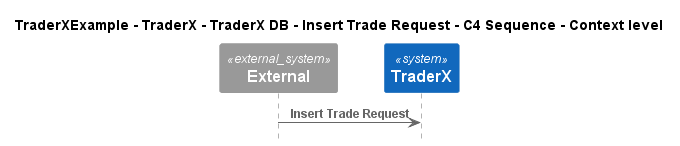

The diagram above was rendered by PlantUML. Its source (embedded in the PNG):
@startuml
!include ..\..\..\..\..\..\..\.c4s\C4_Sequence.puml

title TraderXExample - TraderX - TraderX DB - Insert Trade Request - C4 Sequence - Context level

System_Ext(C4InterFlow.SoftwareSystems.ExternalSystem, "External", "")
System(TraderXExample.SoftwareSystems.TraderX, "TraderX", "TraderX")

Rel(C4InterFlow.SoftwareSystems.ExternalSystem, TraderXExample.SoftwareSystems.TraderX, "Insert Trade Request")


@enduml